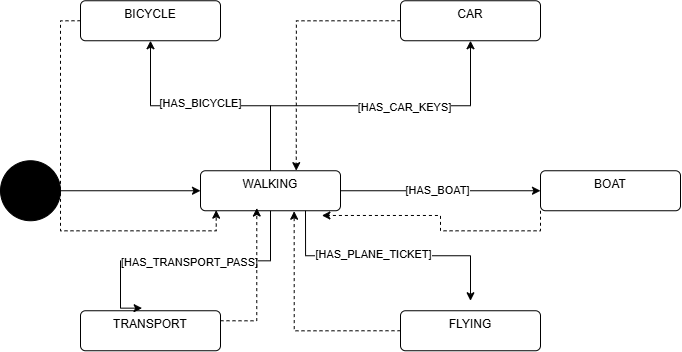

The diagram above was exported from draw.io. Its source (the exported page's mxGraphModel, read from the mxfile embedded in the PNG):
<mxGraphModel dx="976" dy="749" grid="1" gridSize="10" guides="1" tooltips="1" connect="1" arrows="1" fold="1" page="1" pageScale="1" pageWidth="850" pageHeight="1100" math="0" shadow="0">
  <root>
    <mxCell id="0" />
    <mxCell id="1" parent="0" />
    <mxCell id="lJne6xsmpdMIZbzyGNcn-1" parent="1" style="html=1;align=center;verticalAlign=top;rounded=1;absoluteArcSize=1;arcSize=10;dashed=0;whiteSpace=wrap;" value="BICYCLE" vertex="1">
      <mxGeometry height="40" width="140" x="340" y="140" as="geometry" />
    </mxCell>
    <mxCell id="lJne6xsmpdMIZbzyGNcn-3" parent="1" style="html=1;align=center;verticalAlign=top;rounded=1;absoluteArcSize=1;arcSize=10;dashed=0;whiteSpace=wrap;" value="TRANSPORT" vertex="1">
      <mxGeometry height="40" width="140" x="340" y="450" as="geometry" />
    </mxCell>
    <mxCell id="lJne6xsmpdMIZbzyGNcn-14" edge="1" parent="1" source="lJne6xsmpdMIZbzyGNcn-4" style="edgeStyle=orthogonalEdgeStyle;rounded=0;orthogonalLoop=1;jettySize=auto;html=1;exitX=0.5;exitY=0;exitDx=0;exitDy=0;entryX=0.5;entryY=1;entryDx=0;entryDy=0;" target="lJne6xsmpdMIZbzyGNcn-1">
      <mxGeometry relative="1" as="geometry" />
    </mxCell>
    <mxCell id="lJne6xsmpdMIZbzyGNcn-15" connectable="0" parent="lJne6xsmpdMIZbzyGNcn-14" style="edgeLabel;html=1;align=center;verticalAlign=middle;resizable=0;points=[];" value="[HAS_BICYCLE]" vertex="1">
      <mxGeometry relative="1" x="0.08" y="-3" as="geometry">
        <mxPoint x="-1" as="offset" />
      </mxGeometry>
    </mxCell>
    <mxCell id="lJne6xsmpdMIZbzyGNcn-16" edge="1" parent="1" source="lJne6xsmpdMIZbzyGNcn-4" style="edgeStyle=orthogonalEdgeStyle;rounded=0;orthogonalLoop=1;jettySize=auto;html=1;exitX=0.5;exitY=0;exitDx=0;exitDy=0;" target="lJne6xsmpdMIZbzyGNcn-7">
      <mxGeometry relative="1" as="geometry" />
    </mxCell>
    <mxCell id="lJne6xsmpdMIZbzyGNcn-17" connectable="0" parent="lJne6xsmpdMIZbzyGNcn-16" style="edgeLabel;html=1;align=center;verticalAlign=middle;resizable=0;points=[];" value="[HAS_CAR_KEYS]" vertex="1">
      <mxGeometry relative="1" x="0.2061" y="-1" as="geometry">
        <mxPoint as="offset" />
      </mxGeometry>
    </mxCell>
    <mxCell id="lJne6xsmpdMIZbzyGNcn-18" edge="1" parent="1" source="lJne6xsmpdMIZbzyGNcn-4" style="edgeStyle=orthogonalEdgeStyle;rounded=0;orthogonalLoop=1;jettySize=auto;html=1;exitX=1;exitY=0.5;exitDx=0;exitDy=0;entryX=0;entryY=0.5;entryDx=0;entryDy=0;" target="lJne6xsmpdMIZbzyGNcn-6">
      <mxGeometry relative="1" as="geometry" />
    </mxCell>
    <mxCell id="lJne6xsmpdMIZbzyGNcn-19" connectable="0" parent="lJne6xsmpdMIZbzyGNcn-18" style="edgeLabel;html=1;align=center;verticalAlign=middle;resizable=0;points=[];" value="[HAS_BOAT]" vertex="1">
      <mxGeometry relative="1" x="-0.04" y="1" as="geometry">
        <mxPoint as="offset" />
      </mxGeometry>
    </mxCell>
    <mxCell id="lJne6xsmpdMIZbzyGNcn-4" parent="1" style="html=1;align=center;verticalAlign=top;rounded=1;absoluteArcSize=1;arcSize=10;dashed=0;whiteSpace=wrap;" value="WALKING" vertex="1">
      <mxGeometry height="40" width="140" x="460" y="310" as="geometry" />
    </mxCell>
    <mxCell id="lJne6xsmpdMIZbzyGNcn-5" parent="1" style="html=1;align=center;verticalAlign=top;rounded=1;absoluteArcSize=1;arcSize=10;dashed=0;whiteSpace=wrap;" value="FLYING" vertex="1">
      <mxGeometry height="40" width="140" x="660" y="450" as="geometry" />
    </mxCell>
    <mxCell id="lJne6xsmpdMIZbzyGNcn-6" parent="1" style="html=1;align=center;verticalAlign=top;rounded=1;absoluteArcSize=1;arcSize=10;dashed=0;whiteSpace=wrap;" value="BOAT" vertex="1">
      <mxGeometry height="40" width="140" x="800" y="310" as="geometry" />
    </mxCell>
    <mxCell id="lJne6xsmpdMIZbzyGNcn-7" parent="1" style="html=1;align=center;verticalAlign=top;rounded=1;absoluteArcSize=1;arcSize=10;dashed=0;whiteSpace=wrap;" value="CAR" vertex="1">
      <mxGeometry height="40" width="140" x="660" y="140" as="geometry" />
    </mxCell>
    <mxCell id="lJne6xsmpdMIZbzyGNcn-13" edge="1" parent="1" source="lJne6xsmpdMIZbzyGNcn-8" style="edgeStyle=orthogonalEdgeStyle;rounded=0;orthogonalLoop=1;jettySize=auto;html=1;exitX=1;exitY=0.5;exitDx=0;exitDy=0;entryX=0;entryY=0.5;entryDx=0;entryDy=0;" target="lJne6xsmpdMIZbzyGNcn-4">
      <mxGeometry relative="1" as="geometry" />
    </mxCell>
    <mxCell id="lJne6xsmpdMIZbzyGNcn-8" parent="1" style="ellipse;fillColor=strokeColor;html=1;" value="Wa" vertex="1">
      <mxGeometry height="60" width="60" x="260" y="300" as="geometry" />
    </mxCell>
    <mxCell id="lJne6xsmpdMIZbzyGNcn-20" edge="1" parent="1" source="lJne6xsmpdMIZbzyGNcn-4" style="edgeStyle=orthogonalEdgeStyle;rounded=0;orthogonalLoop=1;jettySize=auto;html=1;exitX=0.75;exitY=1;exitDx=0;exitDy=0;">
      <mxGeometry relative="1" as="geometry">
        <mxPoint x="730" y="440" as="targetPoint" />
      </mxGeometry>
    </mxCell>
    <mxCell id="lJne6xsmpdMIZbzyGNcn-21" connectable="0" parent="lJne6xsmpdMIZbzyGNcn-20" style="edgeLabel;html=1;align=center;verticalAlign=middle;resizable=0;points=[];" value="[HAS_PLANE_TICKET]" vertex="1">
      <mxGeometry relative="1" x="-0.1163" y="2" as="geometry">
        <mxPoint as="offset" />
      </mxGeometry>
    </mxCell>
    <mxCell id="lJne6xsmpdMIZbzyGNcn-22" edge="1" parent="1" source="lJne6xsmpdMIZbzyGNcn-4" style="edgeStyle=orthogonalEdgeStyle;rounded=0;orthogonalLoop=1;jettySize=auto;html=1;exitX=0.5;exitY=1;exitDx=0;exitDy=0;entryX=0.44;entryY=-0.065;entryDx=0;entryDy=0;entryPerimeter=0;" target="lJne6xsmpdMIZbzyGNcn-3">
      <mxGeometry relative="1" as="geometry">
        <Array as="points">
          <mxPoint x="530" y="400.07" />
          <mxPoint x="380" y="400.07" />
          <mxPoint x="380" y="447.4" />
        </Array>
      </mxGeometry>
    </mxCell>
    <mxCell id="lJne6xsmpdMIZbzyGNcn-23" connectable="0" parent="lJne6xsmpdMIZbzyGNcn-22" style="edgeLabel;html=1;align=center;verticalAlign=middle;resizable=0;points=[];" value="[HAS_TRANSPORT_PASS]" vertex="1">
      <mxGeometry relative="1" x="-0.0168" y="1" as="geometry">
        <mxPoint as="offset" />
      </mxGeometry>
    </mxCell>
    <mxCell id="lJne6xsmpdMIZbzyGNcn-26" edge="1" parent="1" source="lJne6xsmpdMIZbzyGNcn-1" style="edgeStyle=orthogonalEdgeStyle;rounded=0;orthogonalLoop=1;jettySize=auto;html=1;exitX=0;exitY=0.5;exitDx=0;exitDy=0;entryX=0.112;entryY=0.985;entryDx=0;entryDy=0;entryPerimeter=0;dashed=1;" target="lJne6xsmpdMIZbzyGNcn-4">
      <mxGeometry relative="1" as="geometry" />
    </mxCell>
    <mxCell id="lJne6xsmpdMIZbzyGNcn-27" edge="1" parent="1" source="lJne6xsmpdMIZbzyGNcn-7" style="edgeStyle=orthogonalEdgeStyle;rounded=0;orthogonalLoop=1;jettySize=auto;html=1;exitX=0;exitY=0.5;exitDx=0;exitDy=0;entryX=0.684;entryY=-0.002;entryDx=0;entryDy=0;entryPerimeter=0;dashed=1;" target="lJne6xsmpdMIZbzyGNcn-4">
      <mxGeometry relative="1" as="geometry" />
    </mxCell>
    <mxCell id="lJne6xsmpdMIZbzyGNcn-28" edge="1" parent="1" source="lJne6xsmpdMIZbzyGNcn-6" style="edgeStyle=orthogonalEdgeStyle;rounded=0;orthogonalLoop=1;jettySize=auto;html=1;exitX=0;exitY=1;exitDx=0;exitDy=0;entryX=0.867;entryY=1.118;entryDx=0;entryDy=0;entryPerimeter=0;dashed=1;" target="lJne6xsmpdMIZbzyGNcn-4">
      <mxGeometry relative="1" as="geometry" />
    </mxCell>
    <mxCell id="lJne6xsmpdMIZbzyGNcn-29" edge="1" parent="1" source="lJne6xsmpdMIZbzyGNcn-5" style="edgeStyle=orthogonalEdgeStyle;rounded=0;orthogonalLoop=1;jettySize=auto;html=1;exitX=0;exitY=0.5;exitDx=0;exitDy=0;entryX=0.669;entryY=1.012;entryDx=0;entryDy=0;entryPerimeter=0;dashed=1;" target="lJne6xsmpdMIZbzyGNcn-4">
      <mxGeometry relative="1" as="geometry" />
    </mxCell>
    <mxCell id="lJne6xsmpdMIZbzyGNcn-30" edge="1" parent="1" source="lJne6xsmpdMIZbzyGNcn-3" style="edgeStyle=orthogonalEdgeStyle;rounded=0;orthogonalLoop=1;jettySize=auto;html=1;exitX=1;exitY=0.25;exitDx=0;exitDy=0;entryX=0.402;entryY=0.932;entryDx=0;entryDy=0;entryPerimeter=0;dashed=1;" target="lJne6xsmpdMIZbzyGNcn-4">
      <mxGeometry relative="1" as="geometry" />
    </mxCell>
  </root>
</mxGraphModel>